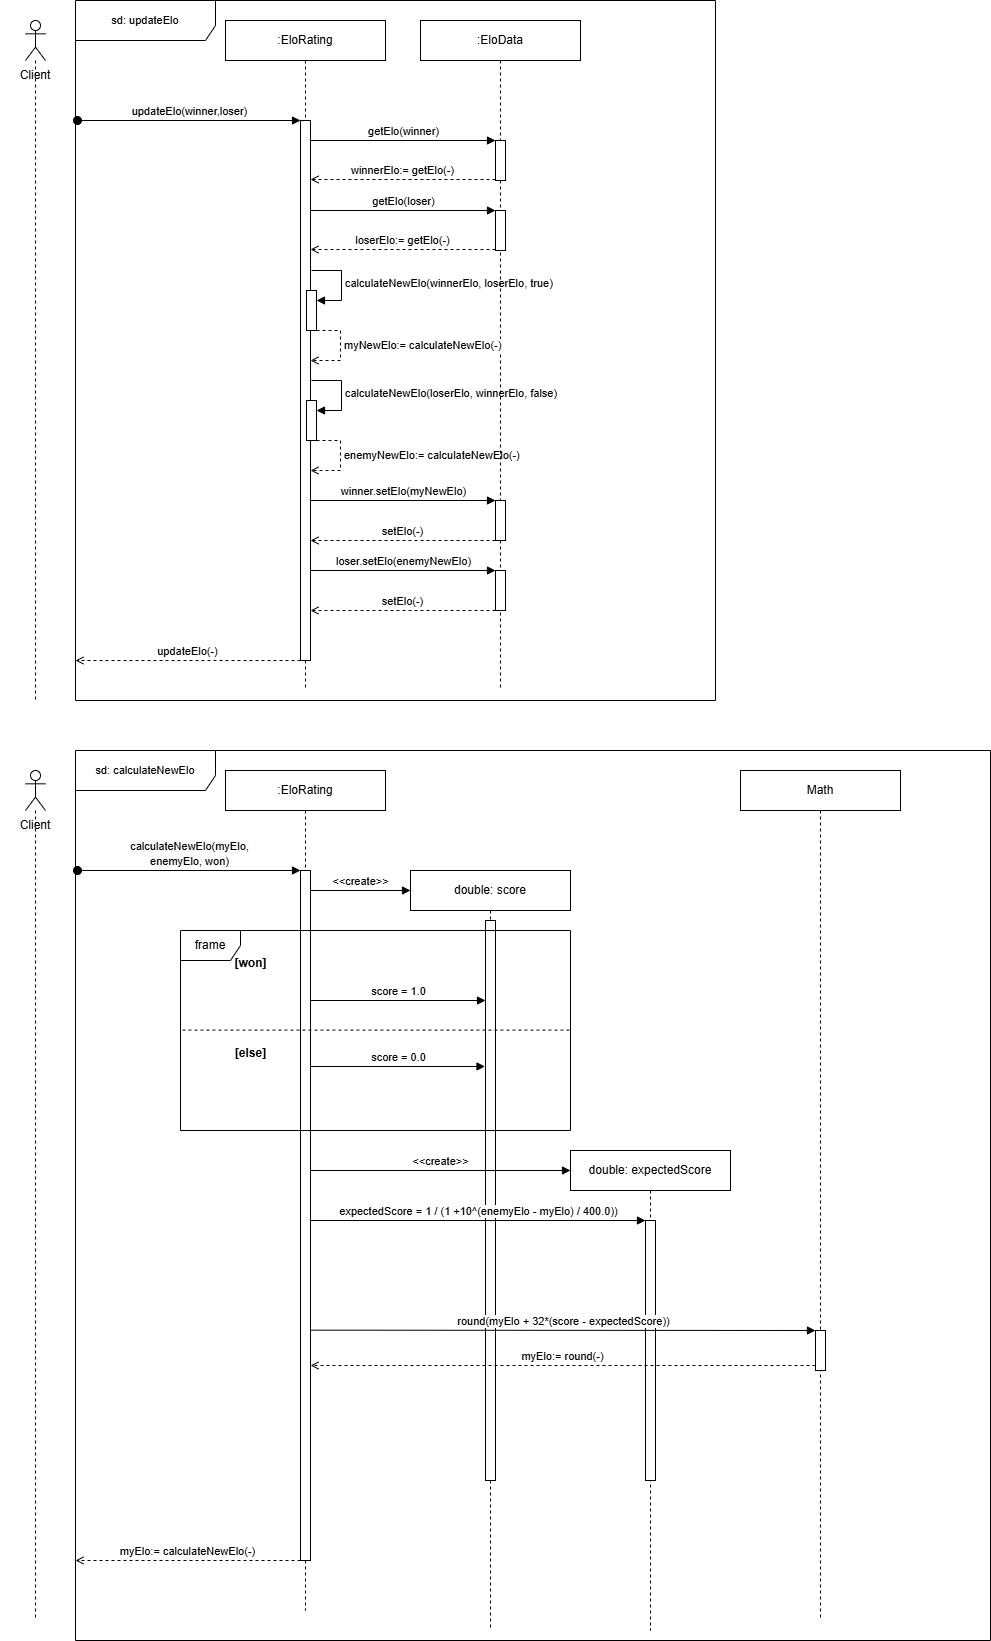

The diagram above was exported from draw.io. Its source (the exported page's mxGraphModel, read from the mxfile embedded in the PNG):
<mxGraphModel dx="2066" dy="-1057" grid="1" gridSize="10" guides="1" tooltips="1" connect="1" arrows="1" fold="1" page="1" pageScale="1" pageWidth="850" pageHeight="1100" math="0" shadow="0">
  <root>
    <mxCell id="0" />
    <mxCell id="1" parent="0" />
    <mxCell id="5TdG2bQP3vogSFD4VjVN-1" value="&lt;font style=&quot;font-size: 11px;&quot;&gt;sd: updateElo&lt;/font&gt;" style="shape=umlFrame;whiteSpace=wrap;html=1;pointerEvents=0;width=140;height=40;" vertex="1" parent="1">
      <mxGeometry x="135" y="2250" width="640" height="700" as="geometry" />
    </mxCell>
    <mxCell id="5TdG2bQP3vogSFD4VjVN-2" value="&lt;span style=&quot;font-size: 11px; text-wrap-mode: wrap; background-color: rgb(251, 251, 251);&quot;&gt;updateElo(winner,loser)&lt;/span&gt;" style="html=1;verticalAlign=bottom;startArrow=oval;startFill=1;endArrow=block;startSize=8;curved=0;rounded=0;fontSize=12;" edge="1" parent="1" target="5TdG2bQP3vogSFD4VjVN-5">
      <mxGeometry x="0.0045" width="60" relative="1" as="geometry">
        <mxPoint x="137" y="2370" as="sourcePoint" />
        <mxPoint x="350" y="2370" as="targetPoint" />
        <mxPoint as="offset" />
      </mxGeometry>
    </mxCell>
    <mxCell id="5TdG2bQP3vogSFD4VjVN-3" value="" style="shape=umlLifeline;perimeter=lifelinePerimeter;whiteSpace=wrap;html=1;container=1;dropTarget=0;collapsible=0;recursiveResize=0;outlineConnect=0;portConstraint=eastwest;newEdgeStyle={&quot;curved&quot;:0,&quot;rounded&quot;:0};participant=umlActor;" vertex="1" parent="1">
      <mxGeometry x="85" y="2270" width="20" height="680" as="geometry" />
    </mxCell>
    <mxCell id="5TdG2bQP3vogSFD4VjVN-4" value=":EloRating" style="shape=umlLifeline;perimeter=lifelinePerimeter;whiteSpace=wrap;html=1;container=1;dropTarget=0;collapsible=0;recursiveResize=0;outlineConnect=0;portConstraint=eastwest;newEdgeStyle={&quot;curved&quot;:0,&quot;rounded&quot;:0};" vertex="1" parent="1">
      <mxGeometry x="285" y="2270" width="160" height="670" as="geometry" />
    </mxCell>
    <mxCell id="5TdG2bQP3vogSFD4VjVN-5" value="" style="html=1;points=[[0,0,0,0,5],[0,1,0,0,-5],[1,0,0,0,5],[1,1,0,0,-5]];perimeter=orthogonalPerimeter;outlineConnect=0;targetShapes=umlLifeline;portConstraint=eastwest;newEdgeStyle={&quot;curved&quot;:0,&quot;rounded&quot;:0};" vertex="1" parent="5TdG2bQP3vogSFD4VjVN-4">
      <mxGeometry x="75" y="100" width="10" height="540" as="geometry" />
    </mxCell>
    <mxCell id="5TdG2bQP3vogSFD4VjVN-21" value="" style="html=1;points=[[0,0,0,0,5],[0,1,0,0,-5],[1,0,0,0,5],[1,1,0,0,-5]];perimeter=orthogonalPerimeter;outlineConnect=0;targetShapes=umlLifeline;portConstraint=eastwest;newEdgeStyle={&quot;curved&quot;:0,&quot;rounded&quot;:0};" vertex="1" parent="5TdG2bQP3vogSFD4VjVN-4">
      <mxGeometry x="81" y="270" width="10" height="40" as="geometry" />
    </mxCell>
    <mxCell id="5TdG2bQP3vogSFD4VjVN-22" value="calculateNewElo(winnerElo, loserElo, true)" style="html=1;align=left;spacingLeft=2;endArrow=block;rounded=0;edgeStyle=orthogonalEdgeStyle;curved=0;rounded=0;" edge="1" target="5TdG2bQP3vogSFD4VjVN-21" parent="5TdG2bQP3vogSFD4VjVN-4">
      <mxGeometry relative="1" as="geometry">
        <mxPoint x="86" y="250" as="sourcePoint" />
        <Array as="points">
          <mxPoint x="116" y="280" />
        </Array>
      </mxGeometry>
    </mxCell>
    <mxCell id="5TdG2bQP3vogSFD4VjVN-27" value="" style="html=1;points=[[0,0,0,0,5],[0,1,0,0,-5],[1,0,0,0,5],[1,1,0,0,-5]];perimeter=orthogonalPerimeter;outlineConnect=0;targetShapes=umlLifeline;portConstraint=eastwest;newEdgeStyle={&quot;curved&quot;:0,&quot;rounded&quot;:0};" vertex="1" parent="5TdG2bQP3vogSFD4VjVN-4">
      <mxGeometry x="81" y="380" width="10" height="40" as="geometry" />
    </mxCell>
    <mxCell id="5TdG2bQP3vogSFD4VjVN-28" value="calculateNewElo(loserElo, winnerElo, false)" style="html=1;align=left;spacingLeft=2;endArrow=block;rounded=0;edgeStyle=orthogonalEdgeStyle;curved=0;rounded=0;" edge="1" parent="5TdG2bQP3vogSFD4VjVN-4" target="5TdG2bQP3vogSFD4VjVN-27">
      <mxGeometry relative="1" as="geometry">
        <mxPoint x="86" y="360" as="sourcePoint" />
        <Array as="points">
          <mxPoint x="116" y="390" />
        </Array>
      </mxGeometry>
    </mxCell>
    <mxCell id="5TdG2bQP3vogSFD4VjVN-29" value="enemyNewElo:= calculateNewElo(-)" style="html=1;align=left;spacingLeft=2;endArrow=open;rounded=0;edgeStyle=orthogonalEdgeStyle;curved=0;rounded=0;endFill=0;dashed=1;" edge="1" parent="5TdG2bQP3vogSFD4VjVN-4">
      <mxGeometry relative="1" as="geometry">
        <mxPoint x="85" y="420" as="sourcePoint" />
        <Array as="points">
          <mxPoint x="115" y="420" />
          <mxPoint x="115" y="450" />
        </Array>
        <mxPoint x="85" y="450" as="targetPoint" />
      </mxGeometry>
    </mxCell>
    <mxCell id="5TdG2bQP3vogSFD4VjVN-6" value="updateElo(-)" style="html=1;verticalAlign=bottom;endArrow=open;curved=0;rounded=0;endFill=0;dashed=1;" edge="1" parent="1">
      <mxGeometry width="80" relative="1" as="geometry">
        <mxPoint x="360" y="2910" as="sourcePoint" />
        <mxPoint x="135" y="2910" as="targetPoint" />
      </mxGeometry>
    </mxCell>
    <mxCell id="5TdG2bQP3vogSFD4VjVN-7" value="Client" style="text;html=1;align=center;verticalAlign=middle;whiteSpace=wrap;rounded=0;" vertex="1" parent="1">
      <mxGeometry x="60" y="2300" width="70" height="50" as="geometry" />
    </mxCell>
    <mxCell id="5TdG2bQP3vogSFD4VjVN-10" value=":EloData" style="shape=umlLifeline;perimeter=lifelinePerimeter;whiteSpace=wrap;html=1;container=1;dropTarget=0;collapsible=0;recursiveResize=0;outlineConnect=0;portConstraint=eastwest;newEdgeStyle={&quot;curved&quot;:0,&quot;rounded&quot;:0};" vertex="1" parent="1">
      <mxGeometry x="480" y="2270" width="160" height="670" as="geometry" />
    </mxCell>
    <mxCell id="5TdG2bQP3vogSFD4VjVN-11" value="" style="html=1;points=[[0,0,0,0,5],[0,1,0,0,-5],[1,0,0,0,5],[1,1,0,0,-5]];perimeter=orthogonalPerimeter;outlineConnect=0;targetShapes=umlLifeline;portConstraint=eastwest;newEdgeStyle={&quot;curved&quot;:0,&quot;rounded&quot;:0};" vertex="1" parent="5TdG2bQP3vogSFD4VjVN-10">
      <mxGeometry x="75" y="120" width="10" height="40" as="geometry" />
    </mxCell>
    <mxCell id="5TdG2bQP3vogSFD4VjVN-18" value="" style="html=1;points=[[0,0,0,0,5],[0,1,0,0,-5],[1,0,0,0,5],[1,1,0,0,-5]];perimeter=orthogonalPerimeter;outlineConnect=0;targetShapes=umlLifeline;portConstraint=eastwest;newEdgeStyle={&quot;curved&quot;:0,&quot;rounded&quot;:0};" vertex="1" parent="5TdG2bQP3vogSFD4VjVN-10">
      <mxGeometry x="75" y="190" width="10" height="40" as="geometry" />
    </mxCell>
    <mxCell id="5TdG2bQP3vogSFD4VjVN-19" value="getElo(loser)" style="html=1;verticalAlign=bottom;endArrow=block;curved=0;rounded=0;" edge="1" parent="5TdG2bQP3vogSFD4VjVN-10" target="5TdG2bQP3vogSFD4VjVN-18">
      <mxGeometry width="80" relative="1" as="geometry">
        <mxPoint x="-110" y="190" as="sourcePoint" />
        <mxPoint x="-30" y="190" as="targetPoint" />
        <mxPoint as="offset" />
      </mxGeometry>
    </mxCell>
    <mxCell id="5TdG2bQP3vogSFD4VjVN-20" value="loserElo:= getElo(-)" style="html=1;verticalAlign=bottom;endArrow=open;curved=0;rounded=0;exitX=0;exitY=1;exitDx=0;exitDy=-5;exitPerimeter=0;dashed=1;endFill=0;" edge="1" parent="5TdG2bQP3vogSFD4VjVN-10">
      <mxGeometry width="80" relative="1" as="geometry">
        <mxPoint x="75" y="229" as="sourcePoint" />
        <mxPoint x="-110" y="229" as="targetPoint" />
      </mxGeometry>
    </mxCell>
    <mxCell id="5TdG2bQP3vogSFD4VjVN-30" value="" style="html=1;points=[[0,0,0,0,5],[0,1,0,0,-5],[1,0,0,0,5],[1,1,0,0,-5]];perimeter=orthogonalPerimeter;outlineConnect=0;targetShapes=umlLifeline;portConstraint=eastwest;newEdgeStyle={&quot;curved&quot;:0,&quot;rounded&quot;:0};" vertex="1" parent="5TdG2bQP3vogSFD4VjVN-10">
      <mxGeometry x="75" y="480" width="10" height="40" as="geometry" />
    </mxCell>
    <mxCell id="5TdG2bQP3vogSFD4VjVN-34" value="" style="html=1;points=[[0,0,0,0,5],[0,1,0,0,-5],[1,0,0,0,5],[1,1,0,0,-5]];perimeter=orthogonalPerimeter;outlineConnect=0;targetShapes=umlLifeline;portConstraint=eastwest;newEdgeStyle={&quot;curved&quot;:0,&quot;rounded&quot;:0};" vertex="1" parent="5TdG2bQP3vogSFD4VjVN-10">
      <mxGeometry x="75" y="550" width="10" height="40" as="geometry" />
    </mxCell>
    <mxCell id="5TdG2bQP3vogSFD4VjVN-35" value="loser.setElo(enemyNewElo)" style="html=1;verticalAlign=bottom;endArrow=block;curved=0;rounded=0;" edge="1" parent="5TdG2bQP3vogSFD4VjVN-10">
      <mxGeometry width="80" relative="1" as="geometry">
        <mxPoint x="-110" y="550" as="sourcePoint" />
        <mxPoint x="75" y="550" as="targetPoint" />
        <mxPoint as="offset" />
      </mxGeometry>
    </mxCell>
    <mxCell id="5TdG2bQP3vogSFD4VjVN-36" value="setElo(-)" style="html=1;verticalAlign=bottom;endArrow=open;curved=0;rounded=0;exitX=0;exitY=1;exitDx=0;exitDy=-5;exitPerimeter=0;dashed=1;endFill=0;" edge="1" parent="5TdG2bQP3vogSFD4VjVN-10">
      <mxGeometry width="80" relative="1" as="geometry">
        <mxPoint x="75" y="590" as="sourcePoint" />
        <mxPoint x="-110" y="590" as="targetPoint" />
      </mxGeometry>
    </mxCell>
    <mxCell id="5TdG2bQP3vogSFD4VjVN-12" value="getElo(winner)" style="html=1;verticalAlign=bottom;endArrow=block;curved=0;rounded=0;" edge="1" parent="1" target="5TdG2bQP3vogSFD4VjVN-11">
      <mxGeometry width="80" relative="1" as="geometry">
        <mxPoint x="370" y="2390" as="sourcePoint" />
        <mxPoint x="450" y="2390" as="targetPoint" />
        <mxPoint as="offset" />
      </mxGeometry>
    </mxCell>
    <mxCell id="5TdG2bQP3vogSFD4VjVN-13" value="winnerElo:= getElo(-)" style="html=1;verticalAlign=bottom;endArrow=open;curved=0;rounded=0;exitX=0;exitY=1;exitDx=0;exitDy=-5;exitPerimeter=0;dashed=1;endFill=0;" edge="1" parent="1">
      <mxGeometry width="80" relative="1" as="geometry">
        <mxPoint x="555" y="2429" as="sourcePoint" />
        <mxPoint x="370" y="2429" as="targetPoint" />
      </mxGeometry>
    </mxCell>
    <mxCell id="5TdG2bQP3vogSFD4VjVN-23" value="myNewElo:= calculateNewElo(-)" style="html=1;align=left;spacingLeft=2;endArrow=open;rounded=0;edgeStyle=orthogonalEdgeStyle;curved=0;rounded=0;endFill=0;dashed=1;" edge="1" parent="1" target="5TdG2bQP3vogSFD4VjVN-5">
      <mxGeometry relative="1" as="geometry">
        <mxPoint x="370" y="2580" as="sourcePoint" />
        <Array as="points">
          <mxPoint x="400" y="2580" />
          <mxPoint x="400" y="2610" />
        </Array>
        <mxPoint x="375" y="2610" as="targetPoint" />
      </mxGeometry>
    </mxCell>
    <mxCell id="5TdG2bQP3vogSFD4VjVN-31" value="winner.setElo(myNewElo)" style="html=1;verticalAlign=bottom;endArrow=block;curved=0;rounded=0;" edge="1" parent="1">
      <mxGeometry width="80" relative="1" as="geometry">
        <mxPoint x="370" y="2750" as="sourcePoint" />
        <mxPoint x="555" y="2750" as="targetPoint" />
        <mxPoint as="offset" />
      </mxGeometry>
    </mxCell>
    <mxCell id="5TdG2bQP3vogSFD4VjVN-32" value="setElo(-)" style="html=1;verticalAlign=bottom;endArrow=open;curved=0;rounded=0;exitX=0;exitY=1;exitDx=0;exitDy=-5;exitPerimeter=0;dashed=1;endFill=0;" edge="1" parent="1">
      <mxGeometry width="80" relative="1" as="geometry">
        <mxPoint x="555" y="2790" as="sourcePoint" />
        <mxPoint x="370" y="2790" as="targetPoint" />
      </mxGeometry>
    </mxCell>
    <mxCell id="5TdG2bQP3vogSFD4VjVN-37" value="&lt;font style=&quot;font-size: 11px;&quot;&gt;sd: calculateNewElo&lt;/font&gt;" style="shape=umlFrame;whiteSpace=wrap;html=1;pointerEvents=0;width=140;height=40;" vertex="1" parent="1">
      <mxGeometry x="135" y="3000" width="915" height="890" as="geometry" />
    </mxCell>
    <mxCell id="5TdG2bQP3vogSFD4VjVN-38" value="&lt;span style=&quot;font-size: 11px; text-wrap-mode: wrap; background-color: rgb(251, 251, 251);&quot;&gt;calculateNewElo(myElo, enemyElo, won)&lt;/span&gt;" style="html=1;verticalAlign=bottom;startArrow=oval;startFill=1;endArrow=block;startSize=8;curved=0;rounded=0;fontSize=12;" edge="1" parent="1" target="5TdG2bQP3vogSFD4VjVN-41">
      <mxGeometry x="0.0045" width="60" relative="1" as="geometry">
        <mxPoint x="137" y="3120" as="sourcePoint" />
        <mxPoint x="350" y="3120" as="targetPoint" />
        <mxPoint as="offset" />
      </mxGeometry>
    </mxCell>
    <mxCell id="5TdG2bQP3vogSFD4VjVN-39" value="" style="shape=umlLifeline;perimeter=lifelinePerimeter;whiteSpace=wrap;html=1;container=1;dropTarget=0;collapsible=0;recursiveResize=0;outlineConnect=0;portConstraint=eastwest;newEdgeStyle={&quot;curved&quot;:0,&quot;rounded&quot;:0};participant=umlActor;" vertex="1" parent="1">
      <mxGeometry x="85" y="3020" width="20" height="850" as="geometry" />
    </mxCell>
    <mxCell id="5TdG2bQP3vogSFD4VjVN-40" value=":EloRating" style="shape=umlLifeline;perimeter=lifelinePerimeter;whiteSpace=wrap;html=1;container=1;dropTarget=0;collapsible=0;recursiveResize=0;outlineConnect=0;portConstraint=eastwest;newEdgeStyle={&quot;curved&quot;:0,&quot;rounded&quot;:0};" vertex="1" parent="1">
      <mxGeometry x="285" y="3020" width="160" height="840" as="geometry" />
    </mxCell>
    <mxCell id="5TdG2bQP3vogSFD4VjVN-41" value="" style="html=1;points=[[0,0,0,0,5],[0,1,0,0,-5],[1,0,0,0,5],[1,1,0,0,-5]];perimeter=orthogonalPerimeter;outlineConnect=0;targetShapes=umlLifeline;portConstraint=eastwest;newEdgeStyle={&quot;curved&quot;:0,&quot;rounded&quot;:0};" vertex="1" parent="5TdG2bQP3vogSFD4VjVN-40">
      <mxGeometry x="75" y="100" width="10" height="690" as="geometry" />
    </mxCell>
    <mxCell id="5TdG2bQP3vogSFD4VjVN-42" value="myElo:= calculateNewElo(-)" style="html=1;verticalAlign=bottom;endArrow=open;curved=0;rounded=0;endFill=0;dashed=1;" edge="1" parent="1">
      <mxGeometry width="80" relative="1" as="geometry">
        <mxPoint x="360" y="3810" as="sourcePoint" />
        <mxPoint x="135" y="3810" as="targetPoint" />
        <mxPoint as="offset" />
      </mxGeometry>
    </mxCell>
    <mxCell id="5TdG2bQP3vogSFD4VjVN-43" value="Client" style="text;html=1;align=center;verticalAlign=middle;whiteSpace=wrap;rounded=0;" vertex="1" parent="1">
      <mxGeometry x="60" y="3050" width="70" height="50" as="geometry" />
    </mxCell>
    <mxCell id="5TdG2bQP3vogSFD4VjVN-44" value="double: score" style="shape=umlLifeline;perimeter=lifelinePerimeter;whiteSpace=wrap;html=1;container=1;dropTarget=0;collapsible=0;recursiveResize=0;outlineConnect=0;portConstraint=eastwest;newEdgeStyle={&quot;curved&quot;:0,&quot;rounded&quot;:0};" vertex="1" parent="1">
      <mxGeometry x="470" y="3120" width="160" height="760" as="geometry" />
    </mxCell>
    <mxCell id="5TdG2bQP3vogSFD4VjVN-45" value="" style="html=1;points=[[0,0,0,0,5],[0,1,0,0,-5],[1,0,0,0,5],[1,1,0,0,-5]];perimeter=orthogonalPerimeter;outlineConnect=0;targetShapes=umlLifeline;portConstraint=eastwest;newEdgeStyle={&quot;curved&quot;:0,&quot;rounded&quot;:0};" vertex="1" parent="5TdG2bQP3vogSFD4VjVN-44">
      <mxGeometry x="75" y="50" width="10" height="560" as="geometry" />
    </mxCell>
    <mxCell id="5TdG2bQP3vogSFD4VjVN-47" value="&amp;lt;&amp;lt;create&amp;gt;&amp;gt;" style="html=1;verticalAlign=bottom;endArrow=block;curved=0;rounded=0;" edge="1" parent="1" source="5TdG2bQP3vogSFD4VjVN-41">
      <mxGeometry width="80" relative="1" as="geometry">
        <mxPoint x="390" y="3140" as="sourcePoint" />
        <mxPoint x="470" y="3140" as="targetPoint" />
      </mxGeometry>
    </mxCell>
    <mxCell id="5TdG2bQP3vogSFD4VjVN-48" value="frame" style="shape=umlFrame;whiteSpace=wrap;html=1;pointerEvents=0;" vertex="1" parent="1">
      <mxGeometry x="240" y="3180" width="390" height="200" as="geometry" />
    </mxCell>
    <mxCell id="5TdG2bQP3vogSFD4VjVN-49" value="[won]" style="text;align=center;fontStyle=1;verticalAlign=middle;spacingLeft=3;spacingRight=3;strokeColor=none;rotatable=0;points=[[0,0.5],[1,0.5]];portConstraint=eastwest;html=1;" vertex="1" parent="1">
      <mxGeometry x="270" y="3200" width="80" height="26" as="geometry" />
    </mxCell>
    <mxCell id="5TdG2bQP3vogSFD4VjVN-52" value="score = 1.0" style="html=1;verticalAlign=bottom;endArrow=block;curved=0;rounded=0;" edge="1" parent="1" target="5TdG2bQP3vogSFD4VjVN-45">
      <mxGeometry width="80" relative="1" as="geometry">
        <mxPoint x="370" y="3250" as="sourcePoint" />
        <mxPoint x="450" y="3250" as="targetPoint" />
      </mxGeometry>
    </mxCell>
    <mxCell id="5TdG2bQP3vogSFD4VjVN-53" value="" style="endArrow=none;dashed=1;html=1;rounded=0;exitX=0.005;exitY=0.498;exitDx=0;exitDy=0;exitPerimeter=0;entryX=1.004;entryY=0.498;entryDx=0;entryDy=0;entryPerimeter=0;" edge="1" parent="1" source="5TdG2bQP3vogSFD4VjVN-48" target="5TdG2bQP3vogSFD4VjVN-48">
      <mxGeometry width="50" height="50" relative="1" as="geometry">
        <mxPoint x="470" y="3320" as="sourcePoint" />
        <mxPoint x="520" y="3270" as="targetPoint" />
      </mxGeometry>
    </mxCell>
    <mxCell id="5TdG2bQP3vogSFD4VjVN-54" value="[else]" style="text;align=center;fontStyle=1;verticalAlign=middle;spacingLeft=3;spacingRight=3;strokeColor=none;rotatable=0;points=[[0,0.5],[1,0.5]];portConstraint=eastwest;html=1;" vertex="1" parent="1">
      <mxGeometry x="270" y="3290" width="80" height="26" as="geometry" />
    </mxCell>
    <mxCell id="5TdG2bQP3vogSFD4VjVN-55" value="score = 0.0" style="html=1;verticalAlign=bottom;endArrow=block;curved=0;rounded=0;" edge="1" parent="1">
      <mxGeometry width="80" relative="1" as="geometry">
        <mxPoint x="369.5" y="3316" as="sourcePoint" />
        <mxPoint x="544.5" y="3316" as="targetPoint" />
      </mxGeometry>
    </mxCell>
    <mxCell id="5TdG2bQP3vogSFD4VjVN-56" value="double: expectedScore" style="shape=umlLifeline;perimeter=lifelinePerimeter;whiteSpace=wrap;html=1;container=1;dropTarget=0;collapsible=0;recursiveResize=0;outlineConnect=0;portConstraint=eastwest;newEdgeStyle={&quot;curved&quot;:0,&quot;rounded&quot;:0};" vertex="1" parent="1">
      <mxGeometry x="630" y="3400" width="160" height="480" as="geometry" />
    </mxCell>
    <mxCell id="5TdG2bQP3vogSFD4VjVN-57" value="" style="html=1;points=[[0,0,0,0,5],[0,1,0,0,-5],[1,0,0,0,5],[1,1,0,0,-5]];perimeter=orthogonalPerimeter;outlineConnect=0;targetShapes=umlLifeline;portConstraint=eastwest;newEdgeStyle={&quot;curved&quot;:0,&quot;rounded&quot;:0};" vertex="1" parent="5TdG2bQP3vogSFD4VjVN-56">
      <mxGeometry x="75" y="70" width="10" height="260" as="geometry" />
    </mxCell>
    <mxCell id="5TdG2bQP3vogSFD4VjVN-58" value="&amp;lt;&amp;lt;create&amp;gt;&amp;gt;" style="html=1;verticalAlign=bottom;endArrow=block;curved=0;rounded=0;" edge="1" parent="1" source="5TdG2bQP3vogSFD4VjVN-41">
      <mxGeometry width="80" relative="1" as="geometry">
        <mxPoint x="530" y="3420" as="sourcePoint" />
        <mxPoint x="630" y="3420" as="targetPoint" />
      </mxGeometry>
    </mxCell>
    <mxCell id="5TdG2bQP3vogSFD4VjVN-64" value="expectedScore =&amp;nbsp;1 / (1 +10^(enemyElo - myElo) / 400.0))" style="html=1;verticalAlign=bottom;endArrow=block;curved=0;rounded=0;" edge="1" parent="1" target="5TdG2bQP3vogSFD4VjVN-57">
      <mxGeometry width="80" relative="1" as="geometry">
        <mxPoint x="370" y="3470" as="sourcePoint" />
        <mxPoint x="450" y="3470" as="targetPoint" />
      </mxGeometry>
    </mxCell>
    <mxCell id="5TdG2bQP3vogSFD4VjVN-65" value="Math" style="shape=umlLifeline;perimeter=lifelinePerimeter;whiteSpace=wrap;html=1;container=1;dropTarget=0;collapsible=0;recursiveResize=0;outlineConnect=0;portConstraint=eastwest;newEdgeStyle={&quot;curved&quot;:0,&quot;rounded&quot;:0};" vertex="1" parent="1">
      <mxGeometry x="800" y="3020" width="160" height="850" as="geometry" />
    </mxCell>
    <mxCell id="5TdG2bQP3vogSFD4VjVN-68" value="" style="html=1;points=[[0,0,0,0,5],[0,1,0,0,-5],[1,0,0,0,5],[1,1,0,0,-5]];perimeter=orthogonalPerimeter;outlineConnect=0;targetShapes=umlLifeline;portConstraint=eastwest;newEdgeStyle={&quot;curved&quot;:0,&quot;rounded&quot;:0};" vertex="1" parent="5TdG2bQP3vogSFD4VjVN-65">
      <mxGeometry x="75" y="560" width="10" height="40" as="geometry" />
    </mxCell>
    <mxCell id="5TdG2bQP3vogSFD4VjVN-67" value="round(myElo + 32*(score - expectedScore))" style="html=1;verticalAlign=bottom;endArrow=block;curved=0;rounded=0;" edge="1" parent="1" target="5TdG2bQP3vogSFD4VjVN-68">
      <mxGeometry width="80" relative="1" as="geometry">
        <mxPoint x="370" y="3579.66" as="sourcePoint" />
        <mxPoint x="450" y="3579.66" as="targetPoint" />
      </mxGeometry>
    </mxCell>
    <mxCell id="5TdG2bQP3vogSFD4VjVN-69" value="myElo:= round(-)" style="html=1;verticalAlign=bottom;endArrow=open;curved=0;rounded=0;exitX=0;exitY=1;exitDx=0;exitDy=-5;exitPerimeter=0;dashed=1;endFill=0;" edge="1" parent="1" source="5TdG2bQP3vogSFD4VjVN-68" target="5TdG2bQP3vogSFD4VjVN-41">
      <mxGeometry width="80" relative="1" as="geometry">
        <mxPoint x="490" y="3490" as="sourcePoint" />
        <mxPoint x="570" y="3490" as="targetPoint" />
      </mxGeometry>
    </mxCell>
  </root>
</mxGraphModel>